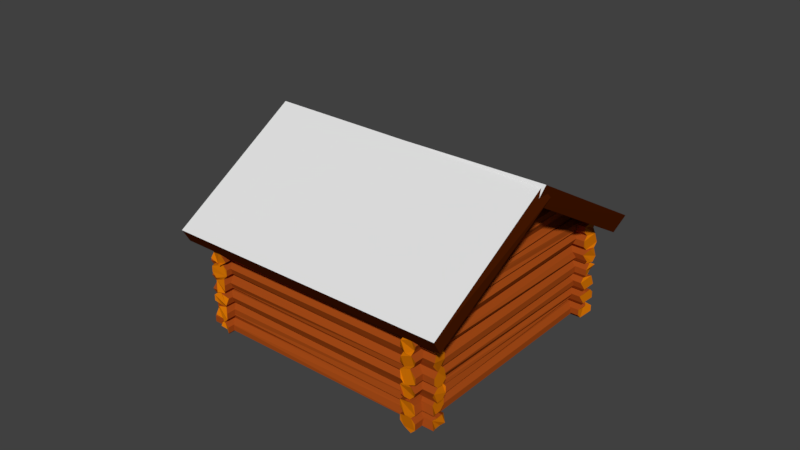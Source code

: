 # Source: LogCabin.blend  (saved by Blender 2.78.0; exported with 4.5.12 LTS)
import bpy
from mathutils import Matrix  # noqa: F401  (used for matrix-valued properties, if any)

bpy.ops.wm.read_factory_settings(use_empty=True)
scene = bpy.context.scene
scene.name = 'Scene'

# ---- collections
col_collection_1 = bpy.data.collections.new('Collection 1'); scene.collection.children.link(col_collection_1)

# ---- materials (node trees are filled in below, after node groups)
mat_cabinlog = bpy.data.materials.new('CabinLog')
mat_cabinlog.alpha_threshold = 0.0
mat_cabinlog.preview_render_type = 'CUBE'
mat_cabinlog.diffuse_color = (0.3663, 0.06848, 0.008568, 1.0)
mat_cabinlog.roughness = 0.5
mat_cabinglass = bpy.data.materials.new('CabinGlass')
mat_cabinglass.alpha_threshold = 0.0
mat_cabinglass.diffuse_color = (0.06125, 0.491, 0.7991, 1.0)
mat_cabinglass.roughness = 0.5
mat_cabinwindow = bpy.data.materials.new('CabinWindow')
mat_cabinwindow.alpha_threshold = 0.0
mat_cabinwindow.diffuse_color = (0.07036, 0.01096, 0.0003035, 1.0)
mat_cabinwindow.specular_color = (1.0, 0.177, 0.03681)
mat_cabinwindow.roughness = 0.5
mat_material = bpy.data.materials.new('Material')
mat_material.alpha_threshold = 0.0
mat_material.diffuse_color = (0.2375, 0.2598, 0.2297, 1.0)
mat_material.roughness = 0.5
mat_cabiinsnowroof = bpy.data.materials.new('CabiinSnowRoof')
mat_cabiinsnowroof.alpha_threshold = 0.0
mat_cabiinsnowroof.roughness = 0.5
mat_cabinlogedge = bpy.data.materials.new('CabinLogEdge')
mat_cabinlogedge.alpha_threshold = 0.0
mat_cabinlogedge.preview_render_type = 'CUBE'
mat_cabinlogedge.diffuse_color = (0.686, 0.1815, 0.001532, 1.0)
mat_cabinlogedge.roughness = 0.5

# ---- material node trees

# ---- world
world_world = bpy.data.worlds.new('World'); scene.world = world_world
world_world.color = (0.05088, 0.05088, 0.05088)
world_world.use_sun_shadow = False
world_world.sun_shadow_jitter_overblur = 0.0
world_world.cycles.sampling_method = 'MANUAL'

# ---- meshes
me_cylinder_030 = bpy.data.meshes.new('Cylinder.030')
me_cylinder_030.from_pydata([(-9.384, 3.041, -0.1712), (-9.331, 3.429, 0.3789), (-9.585, 3.322, 1.924), (-9.706, 3.428, 1.011), (-9.488, 3.341, -2.213), (-9.229, 3.419, -0.7103), (-9.805, 4.244, 0.7194), (-9.942, 4.112, 1.55), (-9.952, 4.141, -1.879), (-9.704, 4.245, -2.212), (-9.54, 4.282, -0.1705), (-10.1, 4.749, -0.1694), (-9.38, 3.161, 0.3408), (-9.159, 3.043, 0.1449), (-9.433, 3.343, 0.6749), (-9.267, 3.368, -0.1709), (-9.26, 3.048, -0.4943), (-9.47, 3.124, -0.1717), (-9.623, 3.374, 1.523), (-9.486, 3.169, -0.6938), (-9.734, 3.389, -1.887), (-9.416, 3.306, -1.017), (-9.349, 3.864, 0.1458), (-9.349, 3.865, -0.4877), (-9.695, 3.782, 2.081), (-9.546, 3.846, 0.6755), (-9.822, 3.665, 1.327), (-9.844, 3.72, 1.881), (-9.855, 3.75, -2.209), (-9.832, 3.694, -1.658), (-9.546, 3.848, -1.016), (-9.596, 3.793, -2.366), (-9.622, 4.334, 0.3421), (-9.858, 4.234, 1.841), (-10.12, 4.201, -0.17), (-9.984, 4.292, -2.209), (-9.733, 4.365, -0.6925), (-9.997, 4.622, 0.3532), (-9.791, 4.625, -0.1701), (-10.03, 4.526, 0.1465), (-10.15, 4.56, -0.4927), (-9.997, 4.623, -0.6923), (-10.29, 5.074, -0.1525), (-10.54, 4.596, -0.1539), (-9.971, 4.557, -0.154), (-9.707, 5.034, -0.1525), (-9.827, 4.216, -2.634), (-10.27, 3.945, -2.391), (-9.88, 4.094, -2.186), (-9.324, 4.34, -2.39), (-9.379, 2.895, -2.21), (-9.942, 2.888, -2.056), (-9.542, 3.285, -1.902), (-8.978, 3.291, -2.055), (-9.379, 2.89, 1.9), (-9.828, 2.883, 1.708), (-9.542, 3.281, 1.593), (-8.978, 3.287, 1.747), (-9.942, 4.238, 2.376), (-10.39, 3.962, 2.127), (-9.88, 4.089, 1.879), (-9.324, 4.335, 2.082), (-6.6, -2.667, 7.173), (6.855, 2.868, 7.327), (-6.65, -2.761, -7.316), (6.384, 2.886, -6.997), (-10.66, 1.734, 8.378), (-11.0, 2.553, 8.891), (-12.81, 6.545, -0.4996), (-13.16, 7.38, 0.02408), (6.363, 8.85, 8.386), (6.021, 9.669, 8.899), (4.556, 13.8, -0.4918), (4.044, 14.41, 0.02726), (-8.584, 0.4653, -2.708), (-8.614, 0.7954, -2.659), (-8.584, 0.4681, -5.322), (-8.587, 0.8123, -5.193), (-7.619, 0.8685, -2.708), (-7.668, 1.191, -2.658), (-7.619, 0.8713, -5.322), (-7.668, 1.193, -5.221), (-7.466, -1.01, -2.984), (-8.092, 0.7208, -2.927), (-7.466, -1.007, -5.075), (-8.172, 0.6808, -5.073), (-7.225, -0.9087, -2.983), (-7.856, 0.8196, -2.927), (-7.164, -0.8332, -4.979), (-7.856, 0.8218, -4.977), (-7.895, -2.21, -7.393), (7.23, 4.13, -7.348), (-7.86, -2.573, -7.819), (7.567, 3.894, -7.773), (-7.706, -2.942, -7.818), (7.722, 3.525, -7.772), (-7.597, -3.202, -7.535), (7.596, 3.256, -7.345), (-7.441, -2.935, -6.829), (7.595, 3.257, -6.953), (-7.638, -2.827, -6.722), (7.487, 3.513, -6.676), (-7.79, -2.466, -6.723), (7.335, 3.874, -6.677), (-7.896, -2.21, -7.001), (7.455, 4.156, -7.09), (-8.257, -1.345, -7.392), (7.088, 5.038, -7.489), (-8.229, -1.69, -7.818), (7.198, 4.777, -7.772), (-7.997, -1.963, -7.668), (7.353, 4.408, -7.771), (-7.966, -2.319, -7.534), (7.234, 4.122, -7.344), (-7.968, -2.319, -7.134), (7.233, 4.122, -6.952), (-8.078, -2.058, -6.852), (7.349, 4.409, -6.805), (-8.233, -1.689, -6.852), (6.973, 4.74, -6.676), (-8.258, -1.345, -7.0), (7.086, 5.039, -7.089), (-8.618, -0.4801, -7.391), (6.719, 5.921, -7.489), (-8.51, -0.7362, -7.668), (6.615, 5.604, -7.622), (-8.358, -1.098, -7.667), (6.984, 5.29, -7.77), (-8.252, -1.353, -7.389), (6.873, 4.987, -7.344), (-8.253, -1.353, -6.997), (6.871, 4.987, -6.951), (-8.447, -1.176, -6.851), (6.98, 5.291, -6.804), (-8.513, -0.7352, -6.721), (6.612, 5.605, -6.675), (-8.71, -0.5459, -7.135), (6.505, 5.86, -6.953), (-8.976, 0.3759, -7.39), (6.149, 6.716, -7.345), (-8.963, 0.06562, -7.816), (6.464, 6.532, -7.77), (-8.598, -0.1627, -7.48), (6.409, 6.098, -7.621), (-8.61, -0.4974, -7.388), (6.515, 5.843, -7.343), (-8.702, -0.5636, -7.132), (6.514, 5.843, -6.95), (-8.812, -0.3024, -6.85), (6.615, 6.164, -6.803), (-8.967, 0.0666, -6.851), (6.461, 6.533, -6.804), (-8.977, 0.3763, -6.998), (6.352, 6.794, -7.088), (-9.345, 1.259, -7.389), (5.977, 7.694, -7.487), (-9.34, 0.9661, -7.815), (5.888, 7.343, -7.621), (-9.085, 0.6409, -7.665), (6.242, 7.064, -7.768), (-9.077, 0.3365, -7.531), (6.351, 6.803, -7.484), (-8.98, 0.3858, -6.995), (6.145, 6.726, -6.949), (-9.188, 0.5981, -6.849), (6.239, 7.065, -6.802), (-9.343, 0.9671, -6.85), (5.885, 7.344, -6.674), (-9.346, 1.259, -6.997), (5.976, 7.695, -7.087), (-9.706, 2.123, -7.389), (5.609, 8.576, -7.486), (-9.708, 1.848, -7.815), (5.527, 8.207, -7.62), (-9.554, 1.479, -7.814), (5.874, 7.946, -7.767), (-9.34, 1.25, -7.386), (5.982, 7.685, -7.484), (-9.342, 1.251, -6.994), (5.783, 7.591, -6.949), (-9.45, 1.507, -6.717), (5.675, 7.847, -6.672), (-9.712, 1.849, -6.849), (5.523, 8.208, -6.673), (-9.708, 2.124, -6.996), (5.417, 8.464, -6.951), (6.489, 3.734, -8.387), (6.489, 3.734, 8.341), (6.859, 3.581, -8.387), (6.859, 3.581, 8.341), (7.012, 3.211, -8.387), (7.012, 3.211, 8.341), (6.859, 2.842, -8.387), (6.859, 2.842, 8.341), (6.489, 2.689, -8.387), (6.282, 2.692, 8.174), (5.919, 2.842, -8.226), (5.919, 2.842, 8.174), (5.966, 3.211, -8.387), (5.769, 3.204, 8.174), (5.919, 3.566, -8.226), (6.12, 3.581, 8.341), (6.12, 4.617, -8.386), (6.12, 4.617, 8.342), (6.49, 4.464, -8.386), (6.282, 4.432, 8.175), (6.432, 4.069, -8.225), (6.643, 4.094, 8.342), (6.282, 3.707, -8.225), (6.49, 3.725, 8.342), (5.92, 3.557, -8.225), (6.12, 3.571, 8.342), (5.558, 3.707, -8.225), (5.558, 3.707, 8.175), (5.597, 4.094, -8.386), (5.407, 4.069, 8.175), (5.751, 4.464, -8.386), (5.751, 4.464, 8.342), (5.328, 5.387, -8.025), (5.751, 5.499, 8.343), (6.121, 5.346, -8.385), (6.121, 5.346, 8.343), (6.274, 4.976, -8.385), (6.071, 4.934, 8.176), (5.921, 4.572, -8.224), (5.921, 4.572, 8.176), (5.751, 4.454, -8.385), (5.558, 4.422, 8.176), (5.196, 4.572, -8.224), (5.382, 4.607, 8.343), (5.229, 4.976, -8.385), (5.046, 4.934, 8.176), (5.196, 5.297, -8.224), (5.196, 5.297, 8.176), (5.201, 6.303, -8.224), (5.201, 6.303, 8.176), (5.756, 6.219, -8.384), (5.756, 6.219, 8.344), (5.909, 5.85, -8.384), (5.909, 5.85, 8.344), (5.563, 5.428, -8.224), (5.563, 5.428, 8.176), (5.386, 5.327, -8.384), (5.386, 5.327, 8.344), (5.017, 5.48, -8.384), (5.017, 5.48, 8.344), (4.864, 5.85, -8.384), (4.688, 5.79, 8.176), (4.838, 6.153, -8.224), (4.838, 6.153, 8.176), (4.831, 7.186, -8.223), (5.01, 7.273, 8.345), (5.194, 7.036, -8.223), (5.38, 7.12, 8.345), (5.533, 6.75, -8.383), (5.344, 6.673, 8.177), (5.38, 6.38, -8.383), (5.194, 6.311, 8.177), (4.831, 6.161, -8.223), (4.831, 6.161, 8.177), (4.469, 6.311, -8.223), (4.469, 6.311, 8.177), (4.487, 6.75, -8.383), (4.487, 6.75, 8.345), (4.469, 7.036, -8.223), (4.469, 7.036, 8.177), (4.641, 8.155, -8.382), (4.641, 8.155, 8.346), (5.011, 8.002, -8.382), (5.011, 8.002, 8.346), (4.983, 7.538, -8.222), (4.983, 7.538, 8.178), (4.832, 7.176, -8.222), (5.011, 7.262, 8.346), (4.434, 7.009, -8.179), (4.641, 7.109, 8.346), (4.272, 7.262, -8.382), (4.108, 7.176, 8.178), (4.119, 7.632, -8.382), (4.119, 7.632, 8.346), (4.108, 7.9, -8.222), (4.108, 7.9, 8.178), (-7.895, -2.226, 6.886), (7.457, 4.14, 7.074), (-7.86, -2.588, 6.745), (7.338, 3.858, 6.655), (-7.635, -2.844, 6.61), (7.722, 3.51, 6.793), (-7.597, -3.218, 7.03), (7.596, 3.241, 6.934), (-7.53, -3.099, 7.28), (7.595, 3.241, 7.326), (-7.709, -2.956, 7.712), (7.718, 3.511, 7.759), (-7.864, -2.587, 7.711), (7.335, 3.859, 7.602), (-7.972, -2.326, 7.428), (7.455, 4.14, 7.474), (-8.34, -1.444, 7.029), (6.868, 4.98, 6.932), (-8.229, -1.705, 6.746), (6.976, 4.724, 6.656), (-7.997, -1.978, 6.611), (7.128, 4.362, 6.657), (-7.89, -2.234, 6.889), (7.234, 4.106, 6.935), (-7.968, -2.335, 7.431), (7.233, 4.107, 7.327), (-8.0, -1.977, 7.558), (7.349, 4.393, 7.76), (-8.152, -1.615, 7.557), (6.973, 4.725, 7.603), (-8.258, -1.36, 7.279), (6.867, 4.98, 7.325), (-8.709, -0.5619, 7.03), (6.507, 5.845, 6.933), (-8.598, -0.8231, 6.747), (6.829, 5.644, 6.794), (-8.358, -1.113, 6.612), (6.984, 5.275, 6.795), (-8.335, -1.453, 7.032), (7.092, 5.014, 7.078), (-8.147, -1.262, 7.103), (7.091, 5.015, 7.478), (-8.362, -1.112, 7.559), (6.763, 5.228, 7.604), (-8.602, -0.8221, 7.713), (6.826, 5.645, 7.76), (-8.71, -0.5615, 7.43), (6.717, 5.905, 7.476), (-9.074, 0.3112, 7.03), (6.149, 6.701, 6.934), (-8.868, 0.1046, 6.612), (6.257, 6.445, 6.658), (-8.598, -0.1776, 6.45), (6.619, 6.148, 6.796), (-8.61, -0.5127, 6.891), (6.727, 5.887, 7.079), (-8.611, -0.5123, 7.283), (6.726, 5.888, 7.479), (-8.719, -0.2562, 7.56), (6.615, 6.149, 7.762), (-8.967, 0.05102, 7.714), (6.461, 6.518, 7.761), (-8.977, 0.3611, 7.281), (6.352, 6.779, 7.477), (-9.345, 1.244, 6.89), (5.78, 7.584, 6.935), (-9.237, 0.9874, 6.613), (5.888, 7.327, 6.658), (-9.085, 0.6257, 6.614), (6.04, 6.966, 6.659), (-8.979, 0.3702, 6.892), (6.146, 6.71, 6.937), (-8.951, 0.3868, 7.251), (6.349, 6.788, 7.48), (-9.088, 0.6266, 7.561), (6.036, 6.967, 7.606), (-9.343, 0.9515, 7.715), (6.084, 7.418, 7.762), (-9.346, 1.244, 7.282), (5.779, 7.584, 7.327), (-9.706, 2.108, 6.891), (5.609, 8.561, 7.079), (-9.708, 1.833, 6.75), (5.719, 8.299, 6.797), (-9.554, 1.464, 6.751), (5.678, 7.83, 6.66), (-9.445, 1.203, 7.035), (5.982, 7.67, 7.081), (-9.342, 1.235, 7.285), (5.783, 7.575, 7.331), (-9.45, 1.491, 7.562), (5.87, 7.931, 7.763), (-9.462, 1.881, 7.375), (5.523, 8.193, 7.606), (-9.708, 2.109, 7.283), (5.607, 8.561, 7.479), (-6.755, -1.797, -8.414), (-6.703, -1.706, -1.591), (-6.386, -1.95, -8.414), (-6.341, -1.856, -1.591), (-6.191, -2.219, -8.253), (-6.191, -2.219, -1.591), (-6.386, -2.689, -8.414), (-6.341, -2.581, -1.591), (-6.703, -2.731, -8.253), (-6.755, -2.842, -1.619), (-7.125, -2.689, -8.414), (-7.125, -2.689, -1.619), (-7.216, -2.219, -8.253), (-7.216, -2.219, -1.591), (-7.066, -1.856, -8.253), (-7.066, -1.856, -1.591), (-8.573, 2.631, -8.487), (-8.573, 2.631, 8.241), (-8.123, 2.485, -8.324), (-8.203, 2.478, 8.241), (-7.973, 2.123, -8.324), (-7.973, 2.123, 8.076), (-8.203, 1.739, -8.487), (-8.203, 1.739, 8.241), (-8.485, 1.61, -8.324), (-8.485, 1.61, 8.076), (-8.942, 1.739, -8.487), (-8.942, 1.739, 8.241), (-9.096, 2.108, -8.487), (-8.998, 2.123, 8.076), (-8.942, 2.478, -8.487), (-8.942, 2.478, 8.241), (-7.466, -1.018, 4.815), (-8.172, 0.6702, 4.817), (-7.4, -0.9402, 2.667), (-8.172, 0.6724, 2.726), (-7.164, -0.8436, 4.717), (-7.931, 0.771, 4.817), (-7.164, -0.8414, 2.667), (-7.931, 0.7732, 2.726), (-7.778, -1.507, -2.71), (-7.825, -1.138, -2.661), (-7.706, -1.419, -5.224), (-7.825, -1.135, -5.223), (-6.76, -1.026, -2.661), (-6.806, -0.6511, -2.597), (-6.814, -1.101, -5.324), (-6.934, -0.8112, -5.323), (-7.897, -1.212, -3.027), (-7.822, -1.133, -2.664), (-8.602, 0.4761, -3.025), (-8.602, 0.4758, -2.711), (-6.876, -0.7373, -2.971), (-6.876, -0.7377, -2.663), (-7.638, 0.8793, -3.024), (-7.568, 0.9173, -2.662), (-7.89, -1.207, -5.308), (-7.719, -1.027, -4.782), (-8.394, 0.5879, -5.08), (-8.394, 0.5876, -4.78), (-6.925, -0.8034, -5.307), (-6.87, -0.7325, -4.9), (-7.631, 0.8846, -5.305), (-7.539, 0.9361, -4.871), (-8.496, 0.5036, 4.922), (-8.705, 0.7464, 5.025), (-8.496, 0.5063, 2.359), (-8.705, 0.7492, 2.411), (-7.55, 0.8989, 4.922), (-7.668, 1.183, 4.923), (-7.619, 0.863, 2.411), (-7.74, 1.152, 2.411), (-7.706, -1.43, 4.92), (-7.899, -1.225, 5.023), (-7.778, -1.512, 2.408), (-7.825, -1.143, 2.358), (-6.814, -1.112, 5.023), (-6.879, -0.7506, 4.921), (-6.76, -1.032, 2.358), (-6.934, -0.8195, 2.409), (-7.89, -1.215, 2.425), (-7.89, -1.215, 2.739), (-8.507, 0.5194, 2.375), (-8.596, 0.4728, 2.74), (-6.925, -0.8117, 2.425), (-6.925, -0.812, 2.739), (-7.562, 0.9147, 2.376), (-7.631, 0.876, 2.741), (-7.822, -1.141, 4.61), (-7.897, -1.221, 5.02), (-8.602, 0.4678, 4.708), (-8.514, 0.5139, 4.919), (-6.876, -0.7454, 4.61), (-6.932, -0.8173, 5.02), (-7.638, 0.8711, 4.708), (-7.638, 0.8707, 5.022), (-7.065, -0.8398, -8.235), (-7.065, -0.8398, -1.573), (-6.755, -1.066, -8.396), (-6.703, -0.9899, -1.573), (-6.602, -1.436, -8.396), (-6.602, -1.436, -1.6), (-6.755, -1.806, -8.396), (-6.755, -1.806, -1.6), (-7.065, -1.865, -8.235), (-7.125, -1.959, -1.6), (-7.494, -1.806, -8.396), (-7.494, -1.806, -1.6), (-7.647, -1.436, -8.396), (-7.647, -1.436, -1.6), (-7.428, -0.9899, -8.235), (-7.494, -1.066, -1.6), (-7.429, 0.0314, -8.275), (-7.429, 0.0314, -5.2), (-7.066, -0.1187, -8.275), (-7.066, -0.1187, -5.2), (-6.897, -0.4607, -8.231), (-6.916, -0.4811, -5.2), (-7.126, -0.917, -8.436), (-7.126, -0.917, -5.299), (-7.429, -0.9936, -8.275), (-7.429, -0.9936, -5.2), (-7.865, -0.917, -8.436), (-7.865, -0.917, -5.299), (-8.018, -0.5474, -8.436), (-8.018, -0.5474, -5.299), (-7.865, -0.1777, -8.436), (-7.791, -0.1187, -5.2), (-7.694, 0.9462, -8.073), (-7.79, 0.8948, -5.199), (-7.405, 0.7591, -8.23), (-7.427, 0.7446, -5.199), (-7.256, 0.3985, -8.23), (-7.341, 0.3333, -5.299), (-7.494, -0.03638, -8.435), (-7.494, -0.03638, -5.299), (-7.79, -0.1302, -8.274), (-7.79, -0.1302, -5.199), (-8.152, 0.01986, -8.274), (-8.233, -0.03638, -5.299), (-8.386, 0.3333, -8.435), (-8.386, 0.3333, -5.299), (-8.152, 0.7446, -8.274), (-8.233, 0.7029, -5.299), (-8.238, 1.751, -8.43), (-8.238, 1.751, -1.634), (-7.795, 1.622, -8.269), (-7.795, 1.622, -1.606), (-7.645, 1.259, -8.269), (-7.715, 1.228, -1.634), (-7.869, 0.8583, -8.43), (-7.699, 0.9484, -1.568), (-8.053, 0.8019, -8.068), (-8.238, 0.7052, -1.634), (-8.608, 0.8583, -8.43), (-8.608, 0.8583, -1.634), (-8.67, 1.259, -8.269), (-8.67, 1.259, -1.606), (-8.608, 1.598, -8.43), (-8.608, 1.598, -1.634), (-6.755, -1.807, 1.375), (-6.755, -1.807, 8.171), (-6.341, -1.867, 1.344), (-6.386, -1.961, 8.171), (-6.233, -2.33, 1.375), (-6.233, -2.33, 8.171), (-6.386, -2.7, 1.375), (-6.324, -2.561, 7.971), (-6.755, -2.853, 1.375), (-6.634, -2.601, 7.81), (-7.125, -2.7, 1.375), (-7.046, -2.561, 7.971), (-7.134, -2.101, 1.31), (-7.134, -2.101, 7.81), (-7.066, -1.867, 1.344), (-7.125, -1.961, 8.171), (-7.125, -0.9237, 1.386), (-7.065, -0.8501, 8.017), (-6.703, -1.0, 1.355), (-6.755, -1.077, 8.182), (-6.602, -1.446, 1.386), (-6.602, -1.446, 8.182), (-6.703, -1.725, 1.355), (-6.755, -1.816, 8.182), (-7.125, -1.969, 1.386), (-7.065, -1.875, 8.017), (-7.494, -1.816, 1.386), (-7.494, -1.816, 8.182), (-7.647, -1.446, 1.386), (-7.578, -1.363, 8.017), (-7.494, -1.077, 1.386), (-7.494, -1.077, 8.182), (-7.495, -0.03905, 5.047), (-7.495, -0.03905, 8.184), (-7.126, -0.1922, 5.047), (-7.066, -0.1329, 8.019), (-6.973, -0.5618, 5.047), (-6.973, -0.5618, 8.184), (-7.126, -0.9314, 5.047), (-7.066, -0.8576, 8.019), (-7.495, -1.085, 5.047), (-7.429, -1.008, 8.019), (-7.791, -0.8576, 4.944), (-7.865, -0.9314, 8.184), (-7.941, -0.4952, 4.944), (-8.018, -0.5618, 8.184), (-7.865, -0.1922, 5.047), (-7.791, -0.1329, 8.019), (-7.863, 0.8416, 5.048), (-7.79, 0.8806, 8.02), (-7.494, 0.6885, 5.048), (-7.494, 0.6885, 8.185), (-7.341, 0.3188, 5.048), (-7.341, 0.3188, 8.185), (-7.427, 0.005721, 4.945), (-7.427, 0.005721, 8.02), (-7.766, -0.1256, 4.924), (-7.863, -0.2039, 8.185), (-8.152, 0.005721, 4.945), (-8.152, 0.005721, 8.02), (-8.302, 0.3681, 4.945), (-8.302, 0.3681, 8.02), (-8.233, 0.6885, 5.048), (-8.233, 0.6885, 8.185), (-8.157, 1.762, 1.365), (-8.157, 1.762, 8.028), (-7.869, 1.587, 1.397), (-7.795, 1.611, 8.028), (-7.645, 1.249, 1.365), (-7.645, 1.249, 8.028), (-7.869, 0.8478, 1.397), (-7.795, 0.8867, 8.028), (-8.157, 0.7366, 1.365), (-8.238, 0.6946, 8.192), (-8.608, 0.8478, 1.397), (-8.608, 0.8478, 8.192), (-8.761, 1.217, 1.397), (-8.761, 1.217, 8.192), (-8.519, 1.611, 1.365), (-8.608, 1.587, 8.192), (-7.088, -2.871, -1.784), (-7.148, -2.985, -1.502), (-9.003, 1.452, -1.811), (-8.907, 1.479, -1.472), (-6.183, -2.582, -1.815), (-6.087, -2.342, -1.442), (-8.038, 1.855, -1.811), (-8.038, 1.855, -1.497), (-8.773, 1.17, 1.077), (-8.987, 1.426, 1.103), (-8.773, 1.173, -1.486), (-8.891, 1.457, -1.485), (-7.901, 1.54, 1.103), (-8.022, 1.83, 1.103), (-7.901, 1.543, -1.511), (-7.945, 1.852, -1.485), (-8.458, 2.64, -8.281), (-8.458, 2.64, 8.039), (-8.203, 1.739, -8.487), (-8.123, 1.76, 8.076), (-8.485, 1.61, -8.324), (-8.485, 1.61, 8.076), (-8.819, 1.77, -8.281), (-8.726, 1.791, 7.877), (-7.088, -2.874, 1.097), (-7.088, -2.874, 1.404), (-9.003, 1.449, 1.128), (-9.003, 1.449, 1.441), (-6.183, -2.585, 1.123), (-6.183, -2.585, 1.437), (-7.961, 1.871, 1.102), (-7.961, 1.871, 1.409), (-7.79, 0.8899, -2.691), (-7.79, 0.8899, -1.666), (-7.494, 0.6979, -2.741), (-7.494, 0.6979, -1.695), (-7.341, 0.3283, -2.741), (-7.341, 0.3283, -1.695), (-7.494, -0.04136, -2.741), (-7.494, -0.04136, -1.695), (-7.863, -0.1945, -2.741), (-7.863, -0.1945, -1.695), (-8.233, -0.04136, -2.741), (-8.152, 0.01499, -1.666), (-8.386, 0.3283, -2.741), (-8.386, 0.3283, -1.695), (-8.152, 0.7398, -2.691), (-8.233, 0.6979, -1.695), (-7.497, -0.02587, -2.742), (-7.43, 0.03017, -1.667), (-7.068, -0.1199, -2.692), (-7.127, -0.179, -1.696), (-6.918, -0.4823, -2.692), (-6.974, -0.5486, -1.696), (-7.127, -0.9183, -2.742), (-7.068, -0.8447, -1.667), (-7.497, -1.071, -2.742), (-7.43, -0.9948, -1.667), (-7.867, -0.9183, -2.742), (-7.867, -0.9183, -1.696), (-7.943, -0.4823, -2.692), (-8.02, -0.5486, -1.696), (-7.793, -0.1199, -2.692), (-7.793, -0.1199, -1.667), (-7.79, 0.8855, 1.384), (-7.863, 0.8466, 2.461), (-7.427, 0.7354, 1.384), (-7.427, 0.7354, 2.409), (-7.341, 0.3238, 1.416), (-7.341, 0.3238, 2.461), (-7.427, 0.01063, 1.384), (-7.494, -0.0458, 2.461), (-7.79, -0.1395, 1.384), (-7.79, -0.1395, 2.409), (-8.233, -0.0458, 1.416), (-8.152, 0.01063, 2.409), (-8.302, 0.373, 1.384), (-8.302, 0.373, 2.409), (-8.233, 0.6935, 1.416), (-8.233, 0.6935, 2.461), (-7.43, 0.02581, 1.383), (-7.497, -0.03031, 2.46), (-7.127, -0.1834, 1.415), (-7.048, -0.1056, 2.399), (-6.974, -0.5531, 1.415), (-6.974, -0.5531, 2.46), (-7.068, -0.8491, 1.383), (-7.068, -0.8491, 2.408), (-7.497, -1.076, 1.415), (-7.497, -1.076, 2.46), (-7.793, -0.8491, 1.383), (-7.867, -0.9227, 2.46), (-8.02, -0.5531, 1.415), (-7.943, -0.4867, 2.408), (-7.793, -0.1243, 1.383), (-7.793, -0.1243, 2.408), (-8.939, 3.507, -8.486), (-8.844, 3.494, 8.077), (-8.57, 3.354, -8.486), (-8.482, 3.344, 8.077), (-8.332, 2.982, -8.323), (-8.416, 2.985, 8.242), (-8.57, 2.615, -8.486), (-8.482, 2.619, 8.077), (-8.844, 2.469, -8.323), (-8.939, 2.462, 8.242), (-9.207, 2.619, -8.323), (-9.207, 2.619, 8.077), (-9.462, 2.985, -8.486), (-9.462, 2.985, 8.242), (-9.207, 3.344, -8.323), (-9.207, 3.344, 8.077), (-10.18, 2.97, 7.033), (5.059, 9.307, 6.937), (-9.957, 2.711, 6.615), (5.168, 9.051, 6.66), (-9.806, 2.349, 6.616), (5.508, 8.806, 6.798), (-9.811, 2.079, 7.035), (5.426, 8.434, 6.939), (-9.701, 2.094, 7.286), (5.424, 8.434, 7.331), (-9.809, 2.35, 7.563), (5.316, 8.69, 7.608), (-9.812, 2.719, 7.376), (5.164, 9.052, 7.607), (-10.19, 2.97, 7.433), (5.058, 9.307, 7.329), (4.279, 9.021, -8.381), (4.115, 8.9, 8.179), (4.649, 8.868, -8.381), (4.274, 8.61, 7.979), (4.802, 8.498, -8.381), (4.627, 8.387, 8.179), (4.477, 8.025, -8.221), (4.649, 8.129, 8.347), (4.115, 7.875, -8.221), (4.279, 7.976, 8.347), (3.753, 8.025, -8.221), (3.753, 8.025, 8.179), (3.756, 8.498, -8.381), (3.756, 8.498, 8.347), (3.91, 8.868, -8.381), (3.753, 8.75, 8.179), (-10.07, 2.99, -7.388), (5.239, 9.46, -7.485), (-9.961, 2.734, -7.664), (5.164, 9.074, -7.619), (-9.809, 2.372, -7.663), (5.316, 8.712, -7.618), (-9.815, 2.102, -7.529), (5.613, 8.569, -7.483), (-9.704, 2.117, -6.993), (5.421, 8.457, -6.948), (-9.812, 2.373, -6.716), (5.313, 8.713, -6.671), (-9.964, 2.735, -6.717), (5.161, 9.075, -6.672), (-10.19, 2.994, -7.131), (5.238, 9.46, -7.085), (-9.3, 4.37, -6.969), (-9.198, 4.34, 6.591), (-8.93, 4.217, -6.969), (-8.93, 4.217, 6.727), (-8.777, 3.847, -6.969), (-8.568, 3.807, 6.429), (-8.835, 3.465, -6.836), (-8.93, 3.477, 6.727), (-9.198, 3.315, -6.836), (-9.3, 3.324, 6.727), (-9.56, 3.465, -6.836), (-9.669, 3.477, 6.727), (-9.71, 3.827, -6.836), (-9.677, 3.827, 6.562), (-9.669, 4.217, -6.969), (-9.669, 4.217, 6.727), (-9.67, 5.255, -5.295), (-9.67, 5.255, 5.055), (-9.198, 5.057, -5.195), (-9.3, 5.101, 5.055), (-9.147, 4.732, -5.295), (-9.048, 4.695, 4.952), (-9.3, 4.362, -5.295), (-9.198, 4.332, 4.952), (-9.67, 4.209, -5.295), (-9.56, 4.182, 4.952), (-10.04, 4.362, -5.295), (-9.923, 4.332, 4.952), (-10.19, 4.732, -5.295), (-10.07, 4.695, 4.952), (-9.923, 5.057, -5.195), (-9.923, 5.057, 4.952), (-9.913, 6.051, -3.606), (-10.03, 6.115, 3.436), (-9.66, 5.962, -3.674), (-9.551, 5.901, 3.364), (-9.507, 5.593, -3.674), (-9.4, 5.538, 3.364), (-9.551, 5.176, -3.606), (-9.66, 5.223, 3.436), (-10.03, 5.07, -3.674), (-9.913, 5.026, 3.364), (-10.4, 5.223, -3.674), (-10.28, 5.176, 3.364), (-10.55, 5.593, -3.674), (-10.43, 5.538, 3.364), (-10.4, 5.962, -3.674), (-10.28, 5.901, 3.364), (-10.41, 7.016, -1.896), (-10.41, 7.016, 1.659), (-9.92, 6.784, -1.862), (-10.04, 6.863, 1.659), (-9.883, 6.494, -1.896), (-9.883, 6.494, 1.659), (-10.04, 6.124, -1.896), (-10.04, 6.124, 1.659), (-10.41, 5.971, -1.896), (-10.41, 5.971, 1.659), (-10.64, 6.06, -1.862), (-10.78, 6.124, 1.659), (-10.63, 6.339, -1.818), (-10.79, 6.422, 1.623), (-10.64, 6.784, -1.862), (-10.64, 6.784, 1.623), (-12.64, 6.471, 0.53), (-12.98, 7.291, 0.01836), (-10.79, 1.731, -8.515), (-11.0, 2.572, -8.863), (4.386, 13.59, 0.5376), (4.207, 14.64, 0.03053), (6.317, 8.843, -8.301), (6.223, 9.825, -9.029), (3.884, 9.881, -6.963), (3.884, 9.881, 6.733), (3.896, 9.432, -6.665), (3.896, 9.432, 6.435), (4.205, 9.203, -6.794), (4.407, 9.358, 6.733), (4.09, 8.868, -6.831), (4.254, 8.988, 6.733), (3.728, 8.718, -6.831), (3.884, 8.835, 6.733), (3.514, 8.988, -6.963), (3.514, 8.988, 6.733), (3.215, 9.23, -6.831), (3.361, 9.358, 6.733), (3.514, 9.728, -6.963), (3.365, 9.593, 6.597), (3.365, 10.61, -5.19), (3.365, 10.61, 4.958), (3.727, 10.46, -5.19), (3.727, 10.46, 4.958), (3.877, 10.1, -5.19), (4.037, 10.24, 5.061), (3.884, 9.873, -5.289), (3.727, 9.735, 4.958), (3.365, 9.585, -5.19), (3.514, 9.72, 5.061), (3.003, 9.735, -5.19), (3.003, 9.735, 4.958), (2.852, 10.1, -5.19), (2.852, 10.1, 4.958), (2.973, 10.43, -5.161), (3.003, 10.46, 4.958), (2.844, 11.25, -3.513), (3.154, 11.63, 3.441), (3.375, 11.3, -3.6), (3.375, 11.3, 3.37), (3.525, 10.94, -3.6), (3.677, 11.1, 3.441), (3.375, 10.58, -3.6), (3.375, 10.58, 3.37), (3.154, 10.58, -3.668), (3.154, 10.58, 3.441), (2.65, 10.58, -3.6), (2.785, 10.73, 3.441), (2.5, 10.94, -3.6), (2.632, 11.1, 3.441), (2.785, 11.47, -3.668), (2.65, 11.3, 3.37), (2.778, 12.53, -1.89), (2.778, 12.53, 1.665), (3.005, 12.19, -1.857), (3.147, 12.37, 1.665), (2.984, 11.61, -1.812), (3.3, 12.0, 1.665), (3.147, 11.64, -1.89), (3.005, 11.46, 1.628), (2.615, 11.28, -1.845), (2.643, 11.31, 1.628), (2.28, 11.46, -1.857), (2.408, 11.64, 1.665), (2.13, 11.82, -1.857), (2.13, 11.82, 1.628), (2.408, 12.37, -1.89), (2.408, 12.37, 1.665)], [(634, 635)], [(0, 13, 12), (1, 13, 15), (0, 12, 17), (0, 17, 19), (0, 19, 16), (1, 15, 22), (2, 14, 24), (3, 18, 26), (4, 20, 28), (5, 21, 30), (1, 22, 25), (2, 24, 27), (3, 26, 29), (4, 28, 31), (5, 30, 23), (6, 32, 37), (7, 33, 39), (8, 34, 40), (9, 35, 41), (10, 36, 38), (38, 41, 11), (38, 36, 41), (36, 9, 41), (41, 40, 11), (41, 35, 40), (35, 8, 40), (40, 39, 11), (40, 34, 39), (34, 7, 39), (39, 37, 11), (39, 33, 37), (33, 6, 37), (37, 38, 11), (37, 32, 38), (32, 10, 38), (23, 36, 10), (23, 30, 36), (30, 9, 36), (31, 35, 9), (31, 28, 35), (28, 8, 35), (29, 34, 8), (29, 26, 34), (26, 7, 34), (27, 33, 7), (27, 24, 33), (24, 6, 33), (25, 32, 6), (25, 22, 32), (22, 10, 32), (30, 31, 9), (30, 21, 31), (21, 4, 31), (28, 29, 8), (28, 20, 29), (20, 3, 29), (26, 27, 7), (26, 18, 27), (18, 2, 27), (24, 25, 6), (24, 14, 25), (14, 1, 25), (22, 23, 10), (22, 15, 23), (15, 5, 23), (16, 21, 5), (16, 19, 21), (19, 4, 21), (19, 20, 4), (19, 17, 20), (17, 3, 20), (17, 18, 3), (17, 12, 18), (12, 2, 18), (15, 16, 5), (15, 13, 16), (13, 0, 16), (12, 14, 2), (12, 13, 14), (13, 1, 14), (42, 47, 43), (43, 48, 44), (48, 45, 44), (42, 49, 46), (50, 47, 46), (51, 48, 47), (48, 53, 49), (49, 50, 46), (54, 51, 50), (55, 52, 51), (52, 57, 53), (53, 54, 50), (58, 55, 54), (55, 60, 56), (60, 57, 56), (57, 58, 54), (42, 59, 58), (43, 60, 59), (60, 45, 61), (61, 42, 58), (63, 64, 62), (66, 69, 68), (69, 72, 68), (72, 71, 70), (70, 67, 66), (68, 70, 66), (73, 67, 71), (75, 76, 74), (76, 81, 80), (80, 79, 78), (79, 74, 78), (80, 74, 76), (81, 75, 79), (83, 84, 82), (85, 88, 84), (88, 87, 86), (87, 82, 86), (84, 86, 82), (85, 87, 89), (91, 92, 90), (93, 94, 92), (94, 97, 96), (97, 98, 96), (99, 100, 98), (101, 102, 100), (103, 99, 91), (103, 104, 102), (105, 90, 104), (96, 100, 104), (107, 108, 106), (108, 111, 110), (111, 112, 110), (113, 114, 112), (115, 116, 114), (116, 119, 118), (119, 115, 107), (118, 121, 120), (121, 106, 120), (112, 118, 120), (123, 124, 122), (125, 126, 124), (127, 128, 126), (129, 130, 128), (131, 132, 130), (132, 135, 134), (135, 131, 123), (135, 136, 134), (137, 122, 136), (130, 132, 136), (139, 140, 138), (140, 143, 142), (143, 144, 142), (145, 146, 144), (146, 149, 148), (149, 150, 148), (149, 147, 143), (151, 152, 150), (153, 138, 152), (144, 148, 152), (155, 156, 154), (156, 159, 158), (159, 160, 158), (161, 162, 160), (163, 164, 162), (164, 167, 166), (167, 161, 159), (167, 168, 166), (168, 155, 154), (160, 166, 168), (171, 172, 170), (172, 175, 174), (175, 176, 174), (177, 178, 176), (178, 181, 180), (180, 183, 182), (183, 179, 171), (182, 185, 184), (185, 170, 184), (176, 182, 184), (187, 188, 186), (189, 190, 188), (191, 192, 190), (193, 194, 192), (195, 196, 194), (197, 198, 196), (199, 195, 191), (199, 200, 198), (201, 186, 200), (194, 196, 200), (203, 204, 202), (205, 206, 204), (207, 208, 206), (209, 210, 208), (211, 212, 210), (213, 214, 212), (215, 211, 207), (215, 216, 214), (217, 202, 216), (210, 212, 216), (219, 220, 218), (221, 222, 220), (223, 224, 222), (225, 226, 224), (227, 228, 226), (229, 230, 228), (231, 227, 223), (231, 232, 230), (233, 218, 232), (224, 230, 232), (235, 236, 234), (237, 238, 236), (239, 240, 238), (241, 242, 240), (243, 244, 242), (245, 246, 244), (247, 243, 239), (247, 248, 246), (249, 234, 248), (240, 246, 248), (251, 252, 250), (253, 254, 252), (255, 256, 254), (257, 258, 256), (259, 260, 258), (261, 262, 260), (263, 259, 255), (263, 264, 262), (265, 250, 264), (256, 262, 264), (267, 268, 266), (269, 270, 268), (271, 272, 270), (273, 274, 272), (275, 276, 274), (277, 278, 276), (279, 275, 271), (279, 280, 278), (281, 266, 280), (272, 278, 280), (283, 284, 282), (284, 287, 286), (287, 288, 286), (289, 290, 288), (290, 293, 292), (293, 294, 292), (295, 289, 287), (295, 296, 294), (297, 282, 296), (288, 292, 296), (299, 300, 298), (301, 302, 300), (302, 305, 304), (305, 306, 304), (307, 308, 306), (308, 311, 310), (311, 307, 299), (310, 313, 312), (313, 298, 312), (304, 308, 312), (314, 317, 316), (317, 318, 316), (319, 320, 318), (321, 322, 320), (323, 324, 322), (324, 327, 326), (327, 321, 319), (327, 328, 326), (329, 314, 328), (320, 324, 328), (330, 333, 332), (332, 335, 334), (335, 336, 334), (336, 339, 338), (338, 341, 340), (340, 343, 342), (341, 339, 335), (343, 344, 342), (345, 330, 344), (338, 340, 344), (347, 348, 346), (348, 351, 350), (351, 352, 350), (352, 355, 354), (355, 356, 354), (357, 358, 356), (359, 353, 351), (359, 360, 358), (361, 346, 360), (352, 356, 348), (363, 364, 362), (365, 366, 364), (366, 369, 368), (369, 370, 368), (370, 373, 372), (372, 375, 374), (375, 369, 367), (375, 376, 374), (377, 362, 376), (368, 372, 376), (379, 380, 378), (381, 382, 380), (383, 384, 382), (385, 386, 384), (387, 388, 386), (389, 390, 388), (391, 385, 383), (391, 392, 390), (393, 378, 392), (384, 388, 392), (395, 396, 394), (397, 398, 396), (399, 400, 398), (401, 402, 400), (403, 404, 402), (405, 406, 404), (407, 403, 395), (407, 408, 406), (409, 394, 408), (400, 406, 408), (411, 412, 410), (412, 417, 416), (417, 414, 416), (415, 410, 414), (412, 414, 410), (413, 415, 417), (418, 421, 420), (420, 425, 424), (425, 422, 424), (422, 419, 418), (424, 418, 420), (425, 419, 423), (427, 428, 426), (429, 432, 428), (433, 430, 432), (431, 426, 430), (428, 430, 426), (433, 427, 431), (435, 436, 434), (437, 440, 436), (441, 438, 440), (439, 434, 438), (440, 434, 436), (441, 435, 439), (443, 444, 442), (445, 448, 444), (449, 446, 448), (447, 442, 446), (448, 442, 444), (449, 443, 447), (451, 452, 450), (453, 456, 452), (457, 454, 456), (455, 450, 454), (456, 450, 452), (457, 451, 455), (459, 460, 458), (461, 464, 460), (465, 462, 464), (463, 458, 462), (464, 458, 460), (465, 459, 463), (467, 468, 466), (469, 472, 468), (473, 470, 472), (471, 466, 470), (472, 466, 468), (473, 467, 471), (475, 476, 474), (477, 478, 476), (479, 480, 478), (481, 482, 480), (483, 484, 482), (485, 486, 484), (487, 481, 479), (487, 488, 486), (489, 474, 488), (480, 484, 488), (491, 492, 490), (493, 494, 492), (495, 496, 494), (497, 498, 496), (499, 500, 498), (501, 502, 500), (503, 497, 495), (503, 504, 502), (505, 490, 504), (496, 500, 504), (507, 508, 506), (509, 510, 508), (511, 512, 510), (513, 514, 512), (515, 516, 514), (517, 518, 516), (519, 515, 507), (519, 520, 518), (521, 506, 520), (514, 516, 520), (523, 524, 522), (525, 526, 524), (527, 528, 526), (529, 530, 528), (531, 532, 530), (533, 534, 532), (533, 531, 527), (535, 536, 534), (537, 522, 536), (528, 534, 536), (539, 540, 538), (541, 542, 540), (543, 544, 542), (545, 546, 544), (547, 548, 546), (549, 550, 548), (551, 545, 543), (551, 552, 550), (553, 538, 552), (544, 548, 552), (555, 556, 554), (557, 558, 556), (559, 560, 558), (561, 562, 560), (563, 564, 562), (565, 566, 564), (567, 561, 559), (567, 568, 566), (569, 554, 568), (560, 564, 568), (571, 572, 570), (573, 574, 572), (575, 576, 574), (577, 578, 576), (579, 580, 578), (581, 582, 580), (583, 577, 575), (583, 584, 582), (585, 570, 584), (576, 580, 584), (587, 588, 586), (589, 590, 588), (591, 592, 590), (593, 594, 592), (595, 596, 594), (597, 598, 596), (599, 593, 591), (599, 600, 598), (601, 586, 600), (592, 598, 600), (603, 604, 602), (605, 606, 604), (607, 608, 606), (609, 610, 608), (611, 612, 610), (613, 614, 612), (613, 611, 607), (615, 616, 614), (617, 602, 616), (608, 612, 604), (619, 620, 618), (621, 624, 620), (624, 623, 622), (622, 619, 618), (620, 622, 618), (625, 619, 623), (627, 628, 626), (629, 632, 628), (633, 630, 632), (631, 626, 630), (632, 626, 628), (629, 631, 633), (637, 638, 636), (639, 640, 638), (643, 644, 642), (645, 648, 644), (649, 646, 648), (647, 642, 646), (648, 642, 644), (649, 643, 647), (651, 652, 650), (653, 654, 652), (655, 656, 654), (657, 658, 656), (659, 660, 658), (661, 662, 660), (663, 657, 655), (663, 664, 662), (665, 650, 664), (656, 662, 664), (667, 668, 666), (669, 670, 668), (671, 672, 670), (673, 674, 672), (675, 676, 674), (677, 678, 676), (679, 673, 671), (679, 680, 678), (681, 666, 680), (672, 676, 680), (683, 684, 682), (685, 686, 684), (687, 688, 686), (689, 690, 688), (691, 692, 690), (693, 694, 692), (695, 691, 683), (695, 696, 694), (697, 682, 696), (690, 692, 696), (699, 700, 698), (701, 702, 700), (703, 704, 702), (705, 706, 704), (707, 708, 706), (709, 710, 708), (711, 705, 703), (711, 712, 710), (713, 698, 712), (704, 708, 712), (715, 716, 714), (717, 718, 716), (719, 720, 718), (721, 722, 720), (723, 724, 722), (725, 726, 724), (727, 723, 715), (727, 728, 726), (729, 714, 728), (720, 724, 716), (731, 732, 730), (732, 735, 734), (735, 736, 734), (737, 738, 736), (738, 741, 740), (740, 743, 742), (741, 739, 735), (743, 744, 742), (745, 730, 744), (738, 740, 744), (747, 748, 746), (749, 750, 748), (751, 752, 750), (753, 754, 752), (755, 756, 754), (757, 758, 756), (759, 755, 751), (759, 760, 758), (761, 746, 760), (752, 758, 760), (762, 765, 764), (764, 767, 766), (767, 768, 766), (769, 770, 768), (770, 773, 772), (772, 775, 774), (775, 769, 767), (775, 776, 774), (777, 762, 776), (768, 774, 776), (779, 780, 778), (781, 782, 780), (783, 784, 782), (785, 786, 784), (787, 788, 786), (789, 790, 788), (789, 787, 783), (791, 792, 790), (793, 778, 792), (784, 788, 792), (795, 796, 794), (797, 798, 796), (799, 800, 798), (801, 802, 800), (803, 804, 802), (805, 806, 804), (807, 801, 799), (807, 808, 806), (809, 794, 808), (800, 804, 808), (811, 812, 810), (813, 814, 812), (815, 816, 814), (817, 818, 816), (819, 820, 818), (821, 822, 820), (823, 817, 815), (823, 824, 822), (825, 810, 824), (816, 820, 824), (827, 828, 826), (829, 830, 828), (831, 832, 830), (833, 834, 832), (835, 836, 834), (837, 838, 836), (839, 833, 831), (839, 840, 838), (841, 826, 840), (832, 836, 840), (842, 845, 844), (845, 848, 844), (849, 846, 848), (846, 843, 842), (844, 846, 842), (845, 847, 849), (851, 852, 850), (853, 854, 852), (855, 856, 854), (857, 858, 856), (859, 860, 858), (861, 862, 860), (863, 857, 855), (863, 864, 862), (865, 850, 864), (856, 862, 864), (867, 868, 866), (869, 870, 868), (871, 872, 870), (873, 874, 872), (875, 876, 874), (877, 878, 876), (879, 873, 871), (879, 880, 878), (881, 866, 880), (872, 878, 866), (883, 884, 882), (885, 886, 884), (887, 888, 886), (889, 890, 888), (891, 892, 890), (893, 894, 892), (895, 889, 887), (895, 896, 894), (897, 882, 896), (888, 894, 882), (899, 900, 898), (901, 902, 900), (903, 904, 902), (905, 906, 904), (907, 908, 906), (909, 910, 908), (911, 905, 903), (911, 912, 910), (913, 898, 912), (904, 910, 898), (42, 46, 47), (43, 47, 48), (48, 49, 45), (42, 45, 49), (50, 51, 47), (51, 52, 48), (48, 52, 53), (49, 53, 50), (54, 55, 51), (55, 56, 52), (52, 56, 57), (53, 57, 54), (58, 59, 55), (55, 59, 60), (60, 61, 57), (57, 61, 58), (42, 43, 59), (43, 44, 60), (60, 44, 45), (61, 45, 42), (63, 65, 64), (66, 67, 69), (69, 73, 72), (72, 73, 71), (70, 71, 67), (68, 72, 70), (73, 69, 67), (75, 77, 76), (76, 77, 81), (80, 81, 79), (79, 75, 74), (80, 78, 74), (81, 77, 75), (83, 85, 84), (85, 89, 88), (88, 89, 87), (87, 83, 82), (84, 88, 86), (85, 83, 87), (91, 93, 92), (93, 95, 94), (94, 95, 97), (97, 99, 98), (99, 101, 100), (101, 103, 102), (95, 93, 91), (91, 105, 103), (103, 101, 99), (99, 97, 95), (95, 91, 99), (103, 105, 104), (105, 91, 90), (104, 90, 96), (92, 94, 96), (96, 98, 100), (100, 102, 104), (90, 92, 96), (107, 109, 108), (108, 109, 111), (111, 113, 112), (113, 115, 114), (115, 117, 116), (116, 117, 119), (111, 109, 107), (107, 121, 119), (119, 117, 115), (115, 113, 111), (111, 107, 115), (118, 119, 121), (121, 107, 106), (120, 106, 112), (108, 110, 112), (112, 114, 116), (116, 118, 112), (106, 108, 112), (123, 125, 124), (125, 127, 126), (127, 129, 128), (129, 131, 130), (131, 133, 132), (132, 133, 135), (127, 125, 123), (123, 137, 135), (135, 133, 131), (131, 129, 127), (127, 123, 131), (135, 137, 136), (137, 123, 122), (136, 122, 124), (124, 126, 136), (128, 130, 136), (132, 134, 136), (136, 126, 128), (139, 141, 140), (140, 141, 143), (143, 145, 144), (145, 147, 146), (146, 147, 149), (149, 151, 150), (143, 141, 151), (139, 153, 151), (151, 149, 143), (147, 145, 143), (141, 139, 151), (151, 153, 152), (153, 139, 138), (152, 138, 144), (140, 142, 144), (144, 146, 148), (148, 150, 152), (138, 140, 144), (155, 157, 156), (156, 157, 159), (159, 161, 160), (161, 163, 162), (163, 165, 164), (164, 165, 167), (159, 157, 155), (155, 169, 159), (167, 165, 163), (163, 161, 167), (159, 169, 167), (167, 169, 168), (168, 169, 155), (168, 154, 156), (156, 158, 168), (160, 162, 164), (164, 166, 160), (168, 158, 160), (171, 173, 172), (172, 173, 175), (175, 177, 176), (177, 179, 178), (178, 179, 181), (180, 181, 183), (175, 173, 171), (171, 185, 183), (183, 181, 179), (179, 177, 175), (175, 171, 179), (182, 183, 185), (185, 171, 170), (184, 170, 176), (172, 174, 176), (176, 178, 180), (180, 182, 176), (170, 172, 176), (187, 189, 188), (189, 191, 190), (191, 193, 192), (193, 195, 194), (195, 197, 196), (197, 199, 198), (191, 189, 187), (187, 201, 199), (199, 197, 195), (195, 193, 191), (191, 187, 199), (199, 201, 200), (201, 187, 186), (200, 186, 188), (188, 190, 200), (192, 194, 200), (196, 198, 200), (200, 190, 192), (203, 205, 204), (205, 207, 206), (207, 209, 208), (209, 211, 210), (211, 213, 212), (213, 215, 214), (207, 205, 203), (203, 217, 215), (215, 213, 211), (211, 209, 207), (207, 203, 215), (215, 217, 216), (217, 203, 202), (216, 202, 204), (204, 206, 216), (208, 210, 216), (212, 214, 216), (216, 206, 208), (219, 221, 220), (221, 223, 222), (223, 225, 224), (225, 227, 226), (227, 229, 228), (229, 231, 230), (223, 221, 219), (219, 233, 231), (231, 229, 227), (227, 225, 223), (223, 219, 231), (231, 233, 232), (233, 219, 218), (232, 218, 220), (220, 222, 232), (224, 226, 228), (228, 230, 224), (232, 222, 224), (235, 237, 236), (237, 239, 238), (239, 241, 240), (241, 243, 242), (243, 245, 244), (245, 247, 246), (239, 237, 235), (235, 249, 247), (247, 245, 243), (243, 241, 239), (239, 235, 247), (247, 249, 248), (249, 235, 234), (248, 234, 236), (236, 238, 248), (240, 242, 244), (244, 246, 240), (248, 238, 240), (251, 253, 252), (253, 255, 254), (255, 257, 256), (257, 259, 258), (259, 261, 260), (261, 263, 262), (255, 253, 251), (251, 265, 263), (263, 261, 259), (259, 257, 255), (255, 251, 263), (263, 265, 264), (265, 251, 250), (264, 250, 252), (252, 254, 264), (256, 258, 260), (260, 262, 256), (264, 254, 256), (267, 269, 268), (269, 271, 270), (271, 273, 272), (273, 275, 274), (275, 277, 276), (277, 279, 278), (271, 269, 267), (267, 281, 279), (279, 277, 275), (275, 273, 271), (271, 267, 279), (279, 281, 280), (281, 267, 266), (280, 266, 268), (268, 270, 280), (272, 274, 276), (276, 278, 272), (280, 270, 272), (283, 285, 284), (284, 285, 287), (287, 289, 288), (289, 291, 290), (290, 291, 293), (293, 295, 294), (287, 285, 283), (283, 297, 295), (295, 293, 291), (291, 289, 295), (287, 283, 295), (295, 297, 296), (297, 283, 282), (296, 282, 284), (284, 286, 296), (288, 290, 292), (292, 294, 296), (296, 286, 288), (299, 301, 300), (301, 303, 302), (302, 303, 305), (305, 307, 306), (307, 309, 308), (308, 309, 311), (303, 301, 299), (299, 313, 311), (311, 309, 307), (307, 305, 303), (303, 299, 307), (310, 311, 313), (313, 299, 298), (312, 298, 304), (300, 302, 304), (304, 306, 308), (308, 310, 312), (298, 300, 304), (314, 315, 317), (317, 319, 318), (319, 321, 320), (321, 323, 322), (323, 325, 324), (324, 325, 327), (319, 317, 315), (315, 329, 327), (327, 325, 323), (323, 321, 327), (319, 315, 327), (327, 329, 328), (329, 315, 314), (328, 314, 320), (316, 318, 320), (320, 322, 324), (324, 326, 328), (314, 316, 320), (330, 331, 333), (332, 333, 335), (335, 337, 336), (336, 337, 339), (338, 339, 341), (340, 341, 343), (335, 333, 331), (331, 345, 335), (343, 341, 335), (339, 337, 335), (335, 345, 343), (343, 345, 344), (345, 331, 330), (344, 330, 332), (332, 334, 344), (336, 338, 344), (340, 342, 344), (344, 334, 336), (347, 349, 348), (348, 349, 351), (351, 353, 352), (352, 353, 355), (355, 357, 356), (357, 359, 358), (351, 349, 347), (347, 361, 351), (359, 357, 355), (355, 353, 359), (351, 361, 359), (359, 361, 360), (361, 347, 346), (360, 346, 348), (348, 350, 352), (352, 354, 356), (356, 358, 360), (360, 348, 356), (363, 365, 364), (365, 367, 366), (366, 367, 369), (369, 371, 370), (370, 371, 373), (372, 373, 375), (367, 365, 363), (363, 377, 375), (375, 373, 371), (371, 369, 375), (367, 363, 375), (375, 377, 376), (377, 363, 362), (376, 362, 368), (364, 366, 368), (368, 370, 372), (372, 374, 376), (362, 364, 368), (379, 381, 380), (381, 383, 382), (383, 385, 384), (385, 387, 386), (387, 389, 388), (389, 391, 390), (383, 381, 391), (379, 393, 391), (391, 389, 387), (387, 385, 391), (381, 379, 391), (391, 393, 392), (393, 379, 378), (392, 378, 380), (380, 382, 384), (384, 386, 388), (388, 390, 392), (392, 380, 384), (395, 397, 396), (397, 399, 398), (399, 401, 400), (401, 403, 402), (403, 405, 404), (405, 407, 406), (399, 397, 395), (395, 409, 407), (407, 405, 403), (403, 401, 399), (399, 395, 403), (407, 409, 408), (409, 395, 394), (408, 394, 400), (396, 398, 400), (400, 402, 404), (404, 406, 400), (394, 396, 400), (411, 413, 412), (412, 413, 417), (417, 415, 414), (415, 411, 410), (412, 416, 414), (413, 411, 415), (418, 419, 421), (420, 421, 425), (425, 423, 422), (422, 423, 419), (424, 422, 418), (425, 421, 419), (427, 429, 428), (429, 433, 432), (433, 431, 430), (431, 427, 426), (428, 432, 430), (433, 429, 427), (435, 437, 436), (437, 441, 440), (441, 439, 438), (439, 435, 434), (440, 438, 434), (441, 437, 435), (443, 445, 444), (445, 449, 448), (449, 447, 446), (447, 443, 442), (448, 446, 442), (449, 445, 443), (451, 453, 452), (453, 457, 456), (457, 455, 454), (455, 451, 450), (456, 454, 450), (457, 453, 451), (459, 461, 460), (461, 465, 464), (465, 463, 462), (463, 459, 458), (464, 462, 458), (465, 461, 459), (467, 469, 468), (469, 473, 472), (473, 471, 470), (471, 467, 466), (472, 470, 466), (473, 469, 467), (475, 477, 476), (477, 479, 478), (479, 481, 480), (481, 483, 482), (483, 485, 484), (485, 487, 486), (479, 477, 475), (475, 489, 479), (487, 485, 483), (483, 481, 487), (479, 489, 487), (487, 489, 488), (489, 475, 474), (488, 474, 476), (476, 478, 480), (480, 482, 484), (484, 486, 488), (488, 476, 480), (491, 493, 492), (493, 495, 494), (495, 497, 496), (497, 499, 498), (499, 501, 500), (501, 503, 502), (495, 493, 491), (491, 505, 495), (503, 501, 499), (499, 497, 503), (495, 505, 503), (503, 505, 504), (505, 491, 490), (504, 490, 492), (492, 494, 496), (496, 498, 500), (500, 502, 504), (504, 492, 496), (507, 509, 508), (509, 511, 510), (511, 513, 512), (513, 515, 514), (515, 517, 516), (517, 519, 518), (511, 509, 507), (507, 521, 519), (519, 517, 515), (515, 513, 511), (511, 507, 515), (519, 521, 520), (521, 507, 506), (520, 506, 512), (508, 510, 512), (512, 514, 520), (516, 518, 520), (506, 508, 512), (523, 525, 524), (525, 527, 526), (527, 529, 528), (529, 531, 530), (531, 533, 532), (533, 535, 534), (527, 525, 523), (523, 537, 535), (535, 533, 527), (531, 529, 527), (527, 523, 535), (535, 537, 536), (537, 523, 522), (536, 522, 524), (524, 526, 528), (528, 530, 532), (532, 534, 528), (536, 524, 528), (539, 541, 540), (541, 543, 542), (543, 545, 544), (545, 547, 546), (547, 549, 548), (549, 551, 550), (543, 541, 551), (539, 553, 551), (551, 549, 547), (547, 545, 551), (541, 539, 551), (551, 553, 552), (553, 539, 538), (552, 538, 540), (540, 542, 544), (544, 546, 548), (548, 550, 552), (552, 540, 544), (555, 557, 556), (557, 559, 558), (559, 561, 560), (561, 563, 562), (563, 565, 564), (565, 567, 566), (559, 557, 555), (555, 569, 559), (567, 565, 563), (563, 561, 567), (559, 569, 567), (567, 569, 568), (569, 555, 554), (568, 554, 556), (556, 558, 560), (560, 562, 564), (564, 566, 568), (568, 556, 560), (571, 573, 572), (573, 575, 574), (575, 577, 576), (577, 579, 578), (579, 581, 580), (581, 583, 582), (575, 573, 571), (571, 585, 575), (583, 581, 579), (579, 577, 583), (575, 585, 583), (583, 585, 584), (585, 571, 570), (584, 570, 572), (572, 574, 576), (576, 578, 580), (580, 582, 584), (584, 572, 576), (587, 589, 588), (589, 591, 590), (591, 593, 592), (593, 595, 594), (595, 597, 596), (597, 599, 598), (591, 589, 587), (587, 601, 599), (599, 597, 595), (595, 593, 599), (591, 587, 599), (599, 601, 600), (601, 587, 586), (600, 586, 592), (588, 590, 592), (592, 594, 596), (596, 598, 592), (586, 588, 592), (603, 605, 604), (605, 607, 606), (607, 609, 608), (609, 611, 610), (611, 613, 612), (613, 615, 614), (607, 605, 603), (603, 617, 615), (615, 613, 607), (611, 609, 607), (607, 603, 615), (615, 617, 616), (617, 603, 602), (616, 602, 604), (604, 606, 608), (608, 610, 612), (612, 614, 616), (616, 604, 612), (619, 621, 620), (621, 625, 624), (624, 625, 623), (622, 623, 619), (620, 624, 622), (625, 621, 619), (627, 629, 628), (629, 633, 632), (633, 631, 630), (631, 627, 626), (632, 630, 626), (629, 627, 631), (637, 639, 638), (639, 641, 640), (643, 645, 644), (645, 649, 648), (649, 647, 646), (647, 643, 642), (648, 646, 642), (649, 645, 643), (651, 653, 652), (653, 655, 654), (655, 657, 656), (657, 659, 658), (659, 661, 660), (661, 663, 662), (655, 653, 651), (651, 665, 663), (663, 661, 659), (659, 657, 663), (655, 651, 663), (663, 665, 664), (665, 651, 650), (664, 650, 656), (652, 654, 656), (656, 658, 660), (660, 662, 656), (650, 652, 656), (667, 669, 668), (669, 671, 670), (671, 673, 672), (673, 675, 674), (675, 677, 676), (677, 679, 678), (671, 669, 667), (667, 681, 671), (679, 677, 675), (675, 673, 679), (671, 681, 679), (679, 681, 680), (681, 667, 666), (680, 666, 668), (668, 670, 672), (672, 674, 676), (676, 678, 680), (680, 668, 672), (683, 685, 684), (685, 687, 686), (687, 689, 688), (689, 691, 690), (691, 693, 692), (693, 695, 694), (687, 685, 683), (683, 697, 695), (695, 693, 691), (691, 689, 687), (687, 683, 691), (695, 697, 696), (697, 683, 682), (696, 682, 688), (684, 686, 688), (688, 690, 696), (692, 694, 696), (682, 684, 688), (699, 701, 700), (701, 703, 702), (703, 705, 704), (705, 707, 706), (707, 709, 708), (709, 711, 710), (703, 701, 699), (699, 713, 703), (711, 709, 707), (707, 705, 711), (703, 713, 711), (711, 713, 712), (713, 699, 698), (712, 698, 700), (700, 702, 704), (704, 706, 708), (708, 710, 712), (712, 700, 704), (715, 717, 716), (717, 719, 718), (719, 721, 720), (721, 723, 722), (723, 725, 724), (725, 727, 726), (719, 717, 715), (715, 729, 727), (727, 725, 723), (723, 721, 719), (719, 715, 723), (727, 729, 728), (729, 715, 714), (728, 714, 716), (716, 718, 720), (720, 722, 724), (724, 726, 728), (728, 716, 724), (731, 733, 732), (732, 733, 735), (735, 737, 736), (737, 739, 738), (738, 739, 741), (740, 741, 743), (735, 733, 731), (731, 745, 735), (743, 741, 735), (739, 737, 735), (735, 745, 743), (743, 745, 744), (745, 731, 730), (744, 730, 732), (732, 734, 744), (736, 738, 744), (740, 742, 744), (744, 734, 736), (747, 749, 748), (749, 751, 750), (751, 753, 752), (753, 755, 754), (755, 757, 756), (757, 759, 758), (751, 749, 747), (747, 761, 759), (759, 757, 755), (755, 753, 751), (751, 747, 759), (759, 761, 760), (761, 747, 746), (760, 746, 748), (748, 750, 760), (752, 754, 756), (756, 758, 752), (760, 750, 752), (762, 763, 765), (764, 765, 767), (767, 769, 768), (769, 771, 770), (770, 771, 773), (772, 773, 775), (767, 765, 763), (763, 777, 767), (775, 773, 771), (771, 769, 775), (767, 777, 775), (775, 777, 776), (777, 763, 762), (776, 762, 768), (764, 766, 768), (768, 770, 772), (772, 774, 768), (762, 764, 768), (779, 781, 780), (781, 783, 782), (783, 785, 784), (785, 787, 786), (787, 789, 788), (789, 791, 790), (783, 781, 779), (779, 793, 791), (791, 789, 783), (787, 785, 783), (783, 779, 791), (791, 793, 792), (793, 779, 778), (792, 778, 784), (780, 782, 784), (784, 786, 788), (788, 790, 792), (778, 780, 784), (795, 797, 796), (797, 799, 798), (799, 801, 800), (801, 803, 802), (803, 805, 804), (805, 807, 806), (799, 797, 795), (795, 809, 799), (807, 805, 803), (803, 801, 807), (799, 809, 807), (807, 809, 808), (809, 795, 794), (808, 794, 796), (796, 798, 800), (800, 802, 804), (804, 806, 808), (808, 796, 800), (811, 813, 812), (813, 815, 814), (815, 817, 816), (817, 819, 818), (819, 821, 820), (821, 823, 822), (815, 813, 811), (811, 825, 815), (823, 821, 819), (819, 817, 823), (815, 825, 823), (823, 825, 824), (825, 811, 810), (824, 810, 812), (812, 814, 816), (816, 818, 820), (820, 822, 824), (824, 812, 816), (827, 829, 828), (829, 831, 830), (831, 833, 832), (833, 835, 834), (835, 837, 836), (837, 839, 838), (831, 829, 827), (827, 841, 831), (839, 837, 835), (835, 833, 839), (831, 841, 839), (839, 841, 840), (841, 827, 826), (840, 826, 828), (828, 830, 832), (832, 834, 836), (836, 838, 840), (840, 828, 832), (842, 843, 845), (845, 849, 848), (849, 847, 846), (846, 847, 843), (844, 848, 846), (845, 843, 847), (851, 853, 852), (853, 855, 854), (855, 857, 856), (857, 859, 858), (859, 861, 860), (861, 863, 862), (855, 853, 851), (851, 865, 863), (863, 861, 859), (859, 857, 863), (855, 851, 863), (863, 865, 864), (865, 851, 850), (864, 850, 856), (852, 854, 856), (856, 858, 860), (860, 862, 856), (850, 852, 856), (867, 869, 868), (869, 871, 870), (871, 873, 872), (873, 875, 874), (875, 877, 876), (877, 879, 878), (871, 869, 867), (867, 881, 879), (879, 877, 875), (875, 873, 879), (871, 867, 879), (879, 881, 880), (881, 867, 866), (880, 866, 878), (868, 870, 872), (872, 874, 876), (876, 878, 872), (866, 868, 872), (883, 885, 884), (885, 887, 886), (887, 889, 888), (889, 891, 890), (891, 893, 892), (893, 895, 894), (887, 885, 883), (883, 897, 895), (895, 893, 891), (891, 889, 895), (887, 883, 895), (895, 897, 896), (897, 883, 882), (896, 882, 894), (884, 886, 888), (888, 890, 892), (892, 894, 888), (882, 884, 888), (899, 901, 900), (901, 903, 902), (903, 905, 904), (905, 907, 906), (907, 909, 908), (909, 911, 910), (903, 901, 899), (899, 913, 911), (911, 909, 907), (907, 905, 911), (903, 899, 911), (911, 913, 912), (913, 899, 898), (912, 898, 910), (900, 902, 904), (904, 906, 908), (908, 910, 904), (898, 900, 904)])
me_cylinder_030.polygons.foreach_set('use_smooth', [1, 1, 1, 1, 1, 1, 1, 1, 1, 1, 1, 1, 1, 1, 1, 1, 1, 1, 1, 1, 1, 1, 1, 1, 1, 1, 1, 1, 1, 1, 1, 1, 1, 1, 1, 1, 1, 1, 1, 1, 1, 1, 1, 1, 1, 1, 1, 1, 1, 1, 1, 1, 1, 1, 1, 1, 1, 1, 1, 1, 1, 1, 1, 1, 1, 1, 1, 1, 1, 1, 1, 1, 1, 1, 1, 1, 1, 1, 1, 1, 0, 0, 0, 0, 0, 0, 0, 0, 0, 0, 0, 0, 0, 0, 0, 0, 0, 0, 0, 0, 0, 0, 0, 0, 0, 0, 0, 0, 0, 0, 0, 0, 0, 0, 0, 0, 0, 0, 0, 0, 0, 0, 0, 0, 0, 0, 0, 0, 0, 0, 0, 0, 0, 0, 0, 0, 0, 0, 0, 0, 0, 0, 0, 0, 0, 0, 0, 0, 0, 0, 0, 0, 0, 0, 0, 0, 0, 0, 0, 0, 0, 0, 0, 0, 0, 0, 0, 0, 0, 0, 0, 0, 0, 0, 0, 0, 0, 0, 0, 0, 0, 0, 0, 0, 0, 0, 0, 0, 0, 0, 0, 0, 0, 0, 0, 0, 0, 0, 0, 0, 0, 0, 0, 0, 0, 0, 0, 0, 0, 0, 0, 0, 0, 0, 0, 0, 0, 0, 0, 0, 0, 0, 0, 0, 0, 0, 0, 0, 0, 0, 0, 0, 0, 0, 0, 0, 0, 0, 0, 0, 0, 0, 0, 0, 0, 0, 0, 0, 0, 0, 0, 0, 0, 0, 0, 0, 0, 0, 0, 0, 0, 0, 0, 0, 0, 0, 0, 0, 0, 0, 0, 0, 0, 0, 0, 0, 0, 0, 0, 0, 0, 0, 0, 0, 0, 0, 0, 0, 0, 0, 0, 0, 0, 0, 0, 0, 0, 0, 0, 0, 0, 0, 0, 0, 0, 0, 0, 0, 0, 0, 0, 0, 0, 0, 0, 0, 0, 0, 0, 0, 0, 0, 0, 0, 0, 0, 0, 0, 0, 0, 0, 0, 0, 0, 0, 0, 0, 0, 0, 0, 0, 0, 0, 0, 0, 0, 0, 0, 0, 0, 0, 0, 0, 0, 0, 0, 0, 0, 0, 0, 0, 0, 0, 0, 0, 0, 0, 0, 0, 0, 0, 0, 0, 0, 0, 0, 0, 0, 0, 0, 0, 0, 0, 0, 0, 0, 0, 0, 0, 0, 0, 0, 0, 0, 0, 0, 0, 0, 0, 0, 0, 0, 0, 0, 0, 0, 0, 0, 0, 0, 0, 0, 0, 0, 0, 0, 0, 0, 0, 0, 0, 0, 0, 0, 0, 0, 0, 0, 0, 0, 0, 0, 0, 0, 0, 0, 0, 0, 0, 0, 0, 0, 0, 0, 0, 0, 0, 0, 0, 0, 0, 0, 0, 0, 0, 0, 0, 0, 0, 0, 0, 0, 0, 0, 0, 0, 0, 0, 0, 0, 0, 0, 0, 0, 0, 0, 0, 0, 0, 0, 0, 0, 0, 0, 0, 0, 0, 0, 0, 0, 0, 0, 0, 0, 0, 0, 0, 0, 0, 0, 0, 0, 0, 0, 0, 0, 0, 0, 0, 0, 0, 0, 0, 0, 0, 0, 0, 0, 0, 0, 0, 0, 0, 0, 0, 0, 0, 0, 0, 0, 0, 0, 0, 0, 0, 0, 0, 0, 0, 0, 0, 0, 0, 0, 0, 0, 0, 0, 0, 0, 0, 0, 0, 0, 0, 0, 0, 0, 0, 0, 0, 0, 0, 0, 0, 0, 0, 0, 0, 0, 0, 0, 0, 0, 0, 0, 0, 0, 0, 0, 0, 0, 0, 0, 0, 0, 0, 0, 0, 0, 0, 0, 0, 0, 0, 0, 0, 0, 0, 0, 0, 0, 0, 0, 0, 0, 0, 0, 0, 0, 0, 0, 0, 0, 0, 0, 0, 0, 0, 0, 0, 0, 0, 0, 0, 0, 0, 0, 0, 0, 0, 0, 0, 0, 0, 0, 0, 0, 0, 0, 0, 0, 0, 0, 0, 0, 0, 0, 0, 0, 0, 0, 0, 0, 0, 0, 0, 0, 0, 0, 0, 0, 0, 0, 0, 0, 0, 0, 0, 0, 0, 0, 0, 0, 0, 0, 0, 0, 0, 0, 0, 0, 0, 0, 0, 0, 0, 0, 0, 0, 0, 0, 0, 0, 0, 0, 0, 0, 0, 0, 0, 0, 0, 0, 0, 0, 0, 0, 0, 0, 0, 0, 0, 0, 0, 0, 0, 0, 0, 0, 0, 0, 0, 0, 0, 0, 0, 0, 0, 0, 0, 0, 0, 0, 0, 0, 0, 0, 0, 0, 0, 0, 0, 0, 0, 0, 0, 0, 0, 0, 0, 0, 0, 0, 0, 0, 0, 0, 0, 0, 0, 0, 0, 0, 0, 0, 0, 0, 0, 0, 0, 0, 0, 0, 0, 0, 0, 0, 0, 0, 0, 0, 0, 0, 0, 0, 0, 0, 0, 0, 0, 0, 0, 0, 0, 0, 0, 0, 0, 0, 0, 0, 0, 0, 0, 0, 0, 0, 0, 0, 0, 0, 0, 0, 0, 0, 0, 0, 0, 0, 0, 0, 0, 0, 0, 0, 0, 0, 0, 0, 0, 0, 0, 0, 0, 0, 0, 0, 0, 0, 0, 0, 0, 0, 0, 0, 0, 0, 0, 0, 0, 0, 0, 0, 0, 0, 0, 0, 0, 0, 0, 0, 0, 0, 0, 0, 0, 0, 0, 0, 0, 0, 0, 0, 0, 0, 0, 0, 0, 0, 0, 0, 0, 0, 0, 0, 0, 0, 0, 0, 0, 0, 0, 0, 0, 0, 0, 0, 0, 0, 0, 0, 0, 0, 0, 0, 0, 0, 0, 0, 0, 0, 0, 0, 0, 0, 0, 0, 0, 0, 0, 0, 0, 0, 0, 0, 0, 0, 0, 0, 0, 0, 0, 0, 0, 0, 0, 0, 0, 0, 0, 0, 0, 0, 0, 0, 0, 0, 0, 0, 0, 0, 0, 0, 0, 0, 0, 0, 0, 0, 0, 0, 0, 0, 0, 0, 0, 0, 0, 0, 0, 0, 0, 0, 0, 0, 0, 0, 0, 0, 0, 0, 0, 0, 0, 0, 0, 0, 0, 0, 0, 0, 0, 0, 0, 0, 0, 0, 0, 0, 0, 0, 0, 0, 0, 0, 0, 0, 0, 0, 0, 0, 0, 0, 0, 0, 0, 0, 0, 0, 0, 0, 0, 0, 0, 0, 0, 0, 0, 0, 0, 0, 0, 0, 0, 0, 0, 0, 0, 0, 0, 0, 0, 0, 0, 0, 0, 0, 0, 0, 0, 0, 0, 0, 0, 0, 0, 0, 0, 0, 0, 0, 0, 0, 0, 0, 0, 0, 0, 0, 0, 0, 0, 0, 0, 0, 0, 0, 0, 0, 0, 0, 0, 0, 0, 0, 0, 0, 0, 0, 0, 0, 0, 0, 0, 0, 0, 0, 0, 0, 0, 0, 0, 0, 0, 0, 0, 0, 0, 0, 0, 0, 0, 0, 0, 0, 0, 0, 0, 0, 0, 0, 0, 0, 0, 0, 0, 0, 0, 0, 0, 0, 0, 0, 0, 0, 0, 0, 0, 0, 0, 0, 0, 0, 0, 0, 0, 0, 0, 0, 0, 0, 0, 0, 0, 0, 0, 0, 0, 0, 0, 0, 0, 0, 0, 0, 0, 0, 0, 0, 0, 0, 0, 0, 0, 0, 0, 0, 0, 0, 0, 0, 0, 0, 0, 0, 0, 0, 0, 0, 0, 0, 0, 0, 0, 0, 0, 0, 0, 0, 0, 0, 0, 0, 0, 0, 0, 0, 0, 0, 0, 0, 0, 0, 0, 0, 0, 0, 0, 0, 0, 0, 0, 0, 0, 0, 0, 0, 0, 0, 0, 0, 0, 0, 0, 0, 0, 0, 0, 0, 0, 0, 0, 0, 0, 0, 0, 0, 0, 0, 0, 0, 0, 0, 0, 0, 0, 0, 0, 0, 0, 0, 0, 0, 0, 0, 0, 0, 0, 0, 0, 0, 0, 0, 0, 0, 0, 0, 0, 0, 0, 0, 0, 0, 0, 0, 0, 0, 0, 0, 0, 0, 0, 0, 0, 0, 0, 0, 0, 0, 0, 0, 0, 0, 0, 0, 0, 0, 0, 0, 0, 0, 0, 0, 0, 0, 0, 0, 0, 0, 0, 0, 0, 0, 0, 0, 0, 0, 0, 0, 0, 0, 0, 0, 0, 0, 0, 0, 0, 0, 0, 0, 0, 0, 0, 0, 0, 0, 0, 0, 0, 0, 0, 0, 0, 0, 0, 0, 0, 0, 0, 0, 0, 0, 0, 0, 0, 0, 0, 0, 0, 0, 0, 0, 0, 0, 0, 0, 0, 0, 0, 0, 0, 0, 0, 0, 0, 0, 0, 0, 0, 0, 0, 0, 0, 0, 0, 0, 0, 0, 0, 0, 0, 0, 0, 0, 0, 0, 0, 0, 0, 0, 0, 0, 0, 0, 0, 0, 0, 0, 0, 0, 0, 0, 0, 0, 0, 0, 0, 0, 0, 0, 0, 0, 0, 0, 0, 0, 0, 0, 0, 0, 0, 0, 0, 0, 0, 0, 0, 0, 0, 0, 0, 0, 0, 0, 0, 0, 0, 0, 0, 0, 0, 0, 0, 0, 0, 0, 0, 0, 0, 0, 0, 0, 0, 0, 0, 0, 0, 0, 0, 0, 0, 0, 0, 0, 0, 0, 0, 0, 0, 0, 0, 0, 0, 0, 0, 0, 0, 0, 0, 0, 0, 0, 0, 0, 0, 0, 0, 0, 0, 0, 0, 0, 0, 0, 0, 0, 0, 0, 0, 0, 0, 0, 0, 0, 0, 0, 0, 0, 0, 0, 0, 0, 0, 0, 0, 0, 0, 0, 0, 0, 0, 0, 0, 0, 0, 0, 0, 0, 0, 0, 0, 0, 0, 0, 0, 0, 0, 0, 0, 0, 0, 0, 0, 0])
me_cylinder_030.polygons.foreach_set('material_index', [1, 1, 1, 1, 1, 1, 1, 1, 1, 1, 1, 1, 1, 1, 1, 1, 1, 1, 1, 1, 1, 1, 1, 1, 1, 1, 1, 1, 1, 1, 1, 1, 1, 1, 1, 1, 1, 1, 1, 1, 1, 1, 1, 1, 1, 1, 1, 1, 1, 1, 1, 1, 1, 1, 1, 1, 1, 1, 1, 1, 1, 1, 1, 1, 1, 1, 1, 1, 1, 1, 1, 1, 1, 1, 1, 1, 1, 1, 1, 1, 2, 2, 2, 2, 2, 2, 2, 2, 2, 2, 2, 2, 2, 2, 2, 2, 2, 2, 2, 2, 3, 2, 4, 2, 2, 2, 4, 2, 2, 2, 2, 2, 2, 1, 1, 1, 1, 1, 1, 0, 0, 0, 0, 0, 0, 5, 0, 0, 5, 0, 0, 0, 0, 0, 0, 5, 0, 0, 5, 0, 0, 0, 0, 0, 0, 5, 0, 0, 5, 0, 0, 0, 0, 0, 0, 5, 0, 0, 5, 0, 0, 0, 0, 0, 0, 5, 0, 0, 5, 0, 0, 0, 0, 0, 0, 5, 0, 0, 5, 0, 0, 0, 0, 0, 0, 5, 0, 0, 5, 0, 0, 0, 0, 0, 0, 5, 0, 0, 5, 0, 0, 0, 0, 0, 0, 5, 0, 0, 5, 0, 0, 0, 0, 0, 0, 5, 0, 0, 5, 0, 0, 0, 0, 0, 0, 5, 0, 0, 5, 0, 0, 0, 0, 0, 0, 5, 0, 0, 5, 0, 0, 0, 0, 0, 0, 5, 0, 0, 5, 0, 0, 0, 0, 0, 0, 5, 0, 0, 5, 0, 0, 0, 0, 0, 0, 5, 0, 0, 5, 0, 0, 0, 0, 0, 0, 5, 0, 0, 5, 0, 0, 0, 0, 0, 0, 5, 0, 0, 5, 0, 0, 0, 0, 0, 0, 5, 0, 0, 5, 0, 0, 0, 0, 0, 0, 0, 0, 0, 5, 0, 0, 0, 0, 0, 0, 5, 0, 0, 5, 1, 1, 1, 1, 1, 1, 2, 2, 2, 2, 2, 2, 2, 2, 2, 2, 2, 2, 2, 2, 2, 2, 2, 2, 2, 2, 2, 2, 2, 2, 2, 2, 2, 2, 2, 2, 2, 2, 2, 2, 2, 2, 2, 2, 2, 2, 2, 2, 0, 0, 0, 0, 0, 0, 0, 0, 0, 5, 0, 0, 0, 0, 0, 0, 0, 0, 0, 5, 0, 0, 0, 0, 0, 0, 0, 0, 0, 5, 0, 0, 0, 0, 0, 0, 0, 0, 0, 5, 0, 0, 0, 0, 0, 0, 5, 0, 0, 0, 0, 0, 0, 0, 0, 0, 5, 0, 0, 0, 0, 0, 0, 0, 0, 0, 5, 0, 0, 0, 0, 0, 0, 0, 0, 0, 5, 0, 0, 0, 0, 0, 0, 0, 0, 0, 5, 0, 0, 0, 2, 2, 2, 2, 2, 2, 2, 2, 2, 2, 2, 2, 5, 0, 2, 2, 2, 2, 2, 2, 0, 0, 0, 0, 0, 0, 0, 0, 0, 0, 0, 0, 0, 0, 0, 0, 0, 0, 0, 0, 0, 0, 0, 0, 0, 0, 0, 0, 0, 0, 0, 0, 0, 0, 0, 0, 0, 0, 0, 0, 0, 0, 0, 0, 0, 0, 5, 0, 0, 0, 0, 0, 0, 0, 0, 0, 5, 0, 0, 5, 0, 0, 0, 0, 0, 0, 5, 0, 0, 0, 0, 0, 0, 0, 0, 0, 5, 0, 0, 5, 0, 0, 0, 0, 0, 0, 0, 0, 0, 0, 0, 0, 0, 0, 0, 0, 0, 0, 0, 0, 0, 0, 0, 0, 0, 0, 0, 0, 0, 0, 0, 0, 0, 0, 0, 0, 0, 0, 0, 0, 2, 2, 2, 4, 2, 4, 0, 0, 0, 0, 0, 0, 0, 0, 0, 0, 0, 0, 0, 0, 0, 0, 0, 0, 0, 0, 0, 0, 0, 0, 0, 0, 0, 0, 0, 0, 0, 0, 0, 0, 0, 0, 0, 0, 0, 0, 2, 2, 2, 2, 2, 2, 2, 2, 2, 2, 2, 2, 2, 2, 2, 2, 2, 2, 2, 2, 3, 2, 4, 2, 2, 2, 4, 2, 2, 2, 2, 2, 2, 1, 1, 1, 1, 1, 1, 0, 0, 0, 0, 0, 0, 5, 5, 5, 5, 5, 0, 0, 5, 5, 5, 5, 5, 0, 0, 0, 0, 0, 0, 5, 5, 5, 5, 5, 0, 0, 5, 5, 5, 5, 5, 0, 0, 0, 0, 0, 0, 5, 5, 5, 5, 5, 0, 0, 5, 5, 5, 5, 5, 0, 0, 0, 0, 0, 0, 5, 5, 5, 5, 5, 0, 0, 5, 5, 5, 5, 5, 0, 0, 0, 0, 0, 0, 5, 5, 5, 5, 5, 0, 0, 5, 5, 5, 5, 5, 0, 0, 0, 0, 0, 0, 5, 5, 5, 5, 5, 0, 0, 5, 5, 5, 5, 5, 0, 0, 0, 0, 0, 0, 5, 5, 5, 5, 5, 0, 0, 5, 5, 5, 5, 5, 0, 0, 0, 0, 0, 0, 5, 5, 5, 5, 5, 0, 0, 5, 5, 5, 5, 5, 0, 0, 0, 0, 0, 0, 5, 5, 5, 5, 5, 0, 0, 5, 5, 5, 5, 5, 0, 0, 0, 0, 0, 0, 5, 5, 5, 5, 5, 0, 0, 5, 5, 5, 5, 5, 0, 0, 0, 0, 0, 0, 5, 5, 5, 5, 5, 0, 0, 5, 5, 5, 5, 5, 0, 0, 0, 0, 0, 0, 5, 5, 5, 5, 5, 0, 0, 5, 5, 5, 5, 5, 0, 0, 0, 0, 0, 0, 5, 5, 5, 5, 5, 0, 0, 5, 5, 5, 5, 5, 0, 0, 0, 0, 0, 0, 5, 5, 5, 5, 5, 0, 0, 5, 5, 5, 5, 5, 0, 0, 0, 0, 0, 0, 5, 5, 5, 5, 5, 0, 0, 5, 5, 5, 5, 5, 0, 0, 0, 0, 0, 0, 5, 5, 5, 5, 5, 0, 0, 5, 5, 5, 5, 5, 0, 0, 0, 0, 0, 0, 5, 5, 5, 5, 5, 0, 0, 5, 5, 5, 5, 5, 0, 0, 0, 0, 0, 0, 5, 5, 5, 5, 5, 0, 0, 5, 5, 5, 5, 5, 0, 0, 0, 0, 0, 0, 0, 0, 0, 0, 0, 0, 0, 5, 5, 5, 5, 5, 0, 0, 0, 0, 0, 0, 5, 5, 5, 5, 5, 0, 0, 5, 5, 5, 5, 5, 1, 1, 1, 1, 1, 1, 2, 2, 2, 2, 2, 2, 2, 2, 2, 2, 2, 2, 2, 2, 2, 2, 2, 2, 2, 2, 2, 2, 2, 2, 2, 2, 2, 2, 2, 2, 2, 2, 2, 2, 2, 2, 2, 2, 2, 2, 2, 2, 0, 0, 0, 0, 0, 0, 0, 0, 0, 0, 0, 0, 0, 5, 5, 5, 5, 5, 0, 0, 0, 0, 0, 0, 0, 0, 0, 0, 0, 0, 0, 5, 5, 5, 5, 5, 0, 0, 0, 0, 0, 0, 0, 0, 0, 0, 0, 0, 0, 5, 5, 5, 5, 5, 0, 0, 0, 0, 0, 0, 0, 0, 0, 0, 0, 0, 0, 5, 5, 5, 5, 5, 0, 0, 0, 0, 0, 0, 5, 5, 5, 5, 5, 0, 0, 0, 0, 0, 0, 0, 0, 0, 0, 0, 0, 0, 5, 5, 5, 5, 5, 0, 0, 0, 0, 0, 0, 0, 0, 0, 0, 0, 0, 0, 5, 5, 5, 5, 5, 0, 0, 0, 0, 0, 0, 0, 0, 0, 0, 0, 0, 0, 5, 5, 5, 5, 5, 0, 0, 0, 0, 0, 0, 0, 0, 0, 0, 0, 0, 0, 5, 5, 5, 5, 5, 0, 0, 0, 0, 0, 0, 0, 2, 2, 2, 2, 2, 2, 2, 2, 2, 2, 2, 2, 5, 0, 2, 2, 2, 2, 2, 2, 0, 0, 0, 0, 0, 0, 0, 0, 0, 0, 0, 0, 0, 0, 0, 0, 0, 0, 0, 0, 0, 0, 0, 0, 0, 0, 0, 0, 0, 0, 0, 0, 0, 0, 0, 0, 0, 0, 0, 0, 0, 0, 0, 0, 0, 0, 0, 0, 0, 0, 0, 0, 0, 0, 0, 0, 0, 0, 0, 0, 0, 0, 0, 0, 0, 0, 0, 0, 0, 0, 0, 0, 0, 0, 0, 0, 0, 0, 5, 5, 5, 5, 5, 0, 0, 0, 0, 0, 0, 0, 0, 0, 0, 0, 0, 0, 5, 5, 5, 5, 5, 0, 0, 5, 5, 5, 5, 5, 0, 0, 0, 0, 0, 0, 5, 5, 5, 5, 5, 0, 0, 0, 0, 0, 0, 0, 0, 0, 0, 0, 0, 0, 5, 5, 5, 5, 5, 0, 0, 5, 5, 5, 5, 5, 0, 0, 0, 0, 0, 0, 0, 0, 0, 0, 0, 0, 0, 0, 0, 0, 0, 0, 0, 0, 0, 0, 0, 0, 0, 0, 0, 0, 0, 0, 0, 0, 0, 0, 0, 0, 0, 0, 0, 0, 0, 0, 0, 0, 0, 0, 0, 0, 0, 0, 0, 0, 0, 0, 0, 0, 0, 0, 0, 0, 0, 0, 0, 0, 0, 0, 0, 0, 0, 0, 0, 0, 2, 2, 2, 4, 2, 4, 0, 0, 0, 0, 0, 0, 0, 0, 0, 0, 0, 0, 0, 0, 0, 0, 0, 0, 0, 0, 0, 0, 0, 0, 0, 0, 0, 0, 0, 0, 0, 0, 0, 0, 0, 0, 0, 0, 0, 0, 0, 0, 0, 0, 0, 0, 0, 0, 0, 0, 0, 0, 0, 0, 0, 0, 0, 0, 0, 0, 0, 0, 0, 0, 0, 0, 0, 0, 0, 0, 0, 0])
me_cylinder_030.materials.append(mat_cabinlog)
me_cylinder_030.materials.append(mat_cabinglass)
me_cylinder_030.materials.append(mat_cabinwindow)
me_cylinder_030.materials.append(mat_material)
me_cylinder_030.materials.append(mat_cabiinsnowroof)
me_cylinder_030.materials.append(mat_cabinlogedge)
me_cylinder_030.use_remesh_preserve_volume = False
me_cylinder_030.use_remesh_preserve_attributes = False
me_cylinder_030.use_mirror_vertex_groups = False
me_cylinder_030.update()

# ---- objects
ob_cylinder_023 = bpy.data.objects.new('Cylinder.023', me_cylinder_030)

# ---- transforms, parenting, visibility, modifiers, constraints
ob_cylinder_023.location = (-1.074e-09, -5.821e-11, -5.96e-08)
ob_cylinder_023.rotation_euler = (1.57, 0.3959, 0.0)
ob_cylinder_023.lineart.crease_threshold = 0.0

# ---- collection membership
col_collection_1.objects.link(ob_cylinder_023)

# ---- scene / render settings (as saved in the file)
scene.frame_start = 1; scene.frame_end = 250; scene.frame_set(1)
scene.render.engine = 'CYCLES'
scene.render.resolution_percentage = 50
scene.render.dither_intensity = 0.0
scene.cycles.use_denoising = False
scene.cycles.samples = 128
scene.cycles.sampling_pattern = 'TABULATED_SOBOL'
scene.cycles.light_sampling_threshold = 0.0
scene.cycles.use_adaptive_sampling = False
scene.cycles.use_light_tree = False
scene.cycles.blur_glossy = 0.0
scene.cycles.sample_clamp_indirect = 0.0
scene.view_settings.view_transform = 'Standard'
bpy.context.view_layer.update()

# ---- added for rendering (the .blend has no active camera and no usable light): camera, sun
cam_auto = bpy.data.cameras.new('AutoCamera')
cam_auto.lens = 50.0
cam_auto.sensor_width = 36.0
cam_auto.clip_end = 1000.0
ob_auto_camera = bpy.data.objects.new('AutoCamera', cam_auto)
scene.collection.objects.link(ob_auto_camera)
ob_auto_camera.location = (36.8045, -44.4601, 36.0039)
ob_auto_camera.rotation_euler = (1.09748, -7.21219e-08, 0.694738)
scene.camera = ob_auto_camera
light_auto_sun = bpy.data.lights.new('AutoSun', 'SUN')
light_auto_sun.energy = 3.0
light_auto_sun.angle = 0.0523599
ob_auto_sun = bpy.data.objects.new('AutoSun', light_auto_sun)
scene.collection.objects.link(ob_auto_sun)
ob_auto_sun.rotation_euler = (0.872665, 0.174533, 0.523599)
bpy.context.view_layer.update()
